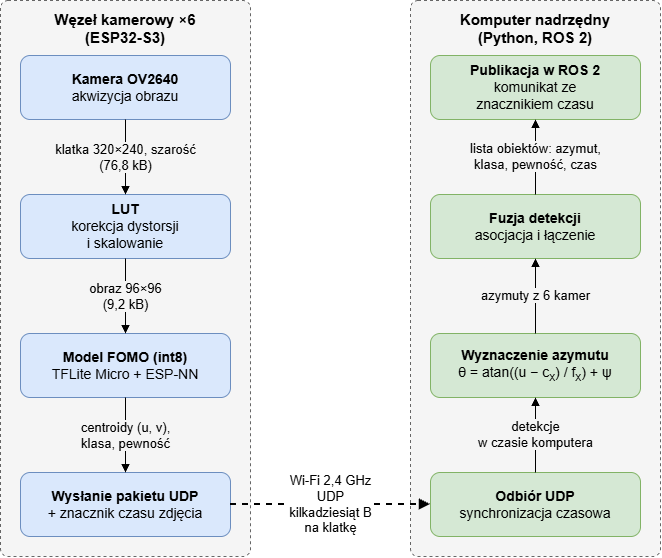

The diagram above was exported from draw.io. Its source (the exported page's mxGraphModel, read from the mxfile embedded in the PNG):
<mxGraphModel dx="1414" dy="783" grid="1" gridSize="10" guides="1" tooltips="1" connect="1" arrows="1" fold="1" page="1" pageScale="1" pageWidth="700" pageHeight="600" math="0" shadow="0">
  <root>
    <mxCell id="0" />
    <mxCell id="1" parent="0" />
    <mxCell id="laneNode" parent="1" style="rounded=1;arcSize=3;whiteSpace=wrap;html=1;verticalAlign=top;align=center;spacingTop=4;fillColor=#f5f5f5;strokeColor=#666666;dashed=1;fontStyle=1;fontSize=15;" value="Węzeł kamerowy ×6&lt;br&gt;(ESP32-S3)" vertex="1">
      <mxGeometry height="556" width="250" x="20" y="20" as="geometry" />
    </mxCell>
    <mxCell id="lanePC" parent="1" style="rounded=1;arcSize=3;whiteSpace=wrap;html=1;verticalAlign=top;align=center;spacingTop=4;fillColor=#f5f5f5;strokeColor=#666666;dashed=1;fontStyle=1;fontSize=15;" value="Komputer nadrzędny&lt;br&gt;(Python, ROS 2)" vertex="1">
      <mxGeometry height="556" width="250" x="430" y="20" as="geometry" />
    </mxCell>
    <mxCell id="b1" parent="1" style="rounded=1;whiteSpace=wrap;html=1;fillColor=#dae8fc;strokeColor=#6c8ebf;fontSize=14;" value="&lt;b&gt;Kamera OV2640&lt;/b&gt;&lt;br&gt;akwizycja obrazu" vertex="1">
      <mxGeometry height="64" width="210" x="40" y="75" as="geometry" />
    </mxCell>
    <mxCell id="b2" parent="1" style="rounded=1;whiteSpace=wrap;html=1;fillColor=#dae8fc;strokeColor=#6c8ebf;fontSize=14;" value="&lt;b&gt;LUT&lt;/b&gt;&lt;br&gt;korekcja dystorsji&lt;br&gt;i skalowanie" vertex="1">
      <mxGeometry height="64" width="210" x="40" y="214" as="geometry" />
    </mxCell>
    <mxCell id="b3" parent="1" style="rounded=1;whiteSpace=wrap;html=1;fillColor=#dae8fc;strokeColor=#6c8ebf;fontSize=14;" value="&lt;b&gt;Model FOMO (int8)&lt;/b&gt;&lt;br&gt;TFLite Micro + ESP-NN" vertex="1">
      <mxGeometry height="64" width="210" x="40" y="353" as="geometry" />
    </mxCell>
    <mxCell id="b4" parent="1" style="rounded=1;whiteSpace=wrap;html=1;fillColor=#dae8fc;strokeColor=#6c8ebf;fontSize=14;" value="&lt;b&gt;Wysłanie pakietu UDP&lt;/b&gt;&lt;br&gt;+ znacznik czasu zdjęcia" vertex="1">
      <mxGeometry height="64" width="210" x="40" y="492" as="geometry" />
    </mxCell>
    <mxCell id="b5" parent="1" style="rounded=1;whiteSpace=wrap;html=1;fillColor=#d5e8d4;strokeColor=#82b366;fontSize=14;" value="&lt;b&gt;Odbiór UDP&lt;/b&gt;&lt;br&gt;synchronizacja czasowa" vertex="1">
      <mxGeometry height="64" width="210" x="450" y="492" as="geometry" />
    </mxCell>
    <mxCell id="b6" parent="1" style="rounded=1;whiteSpace=wrap;html=1;fillColor=#d5e8d4;strokeColor=#82b366;fontSize=14;" value="&lt;b&gt;Wyznaczenie azymutu&lt;/b&gt;&lt;br&gt;θ = atan((u − c&lt;sub&gt;x&lt;/sub&gt;) / f&lt;sub&gt;x&lt;/sub&gt;) + ψ" vertex="1">
      <mxGeometry height="64" width="210" x="450" y="353" as="geometry" />
    </mxCell>
    <mxCell id="b7" parent="1" style="rounded=1;whiteSpace=wrap;html=1;fillColor=#d5e8d4;strokeColor=#82b366;fontSize=14;" value="&lt;b&gt;Fuzja detekcji&lt;/b&gt;&lt;br&gt;asocjacja i łączenie" vertex="1">
      <mxGeometry height="64" width="210" x="450" y="214" as="geometry" />
    </mxCell>
    <mxCell id="b8" parent="1" style="rounded=1;whiteSpace=wrap;html=1;fillColor=#d5e8d4;strokeColor=#82b366;fontSize=14;" value="&lt;b&gt;Publikacja w ROS 2&lt;/b&gt;&lt;br&gt;komunikat ze&lt;br&gt;znacznikiem czasu" vertex="1">
      <mxGeometry height="64" width="210" x="450" y="75" as="geometry" />
    </mxCell>
    <mxCell id="e1" edge="1" parent="1" source="b1" style="edgeStyle=orthogonalEdgeStyle;rounded=0;html=1;endArrow=block;endFill=1;labelBackgroundColor=#f5f5f5;fontSize=13;exitX=0.5;exitY=1;entryX=0.5;entryY=0;" target="b2" value="klatka 320×240, szarość&lt;br&gt;(76,8 kB)">
      <mxGeometry relative="1" as="geometry" />
    </mxCell>
    <mxCell id="e2" edge="1" parent="1" source="b2" style="edgeStyle=orthogonalEdgeStyle;rounded=0;html=1;endArrow=block;endFill=1;labelBackgroundColor=#f5f5f5;fontSize=13;exitX=0.5;exitY=1;entryX=0.5;entryY=0;" target="b3" value="obraz 96×96&lt;br&gt;(9,2 kB)">
      <mxGeometry relative="1" as="geometry" />
    </mxCell>
    <mxCell id="e3" edge="1" parent="1" source="b3" style="edgeStyle=orthogonalEdgeStyle;rounded=0;html=1;endArrow=block;endFill=1;labelBackgroundColor=#f5f5f5;fontSize=13;exitX=0.5;exitY=1;entryX=0.5;entryY=0;" target="b4" value="centroidy (u, v),&lt;br&gt;klasa, pewność">
      <mxGeometry relative="1" as="geometry" />
    </mxCell>
    <mxCell id="e4" edge="1" parent="1" source="b4" style="edgeStyle=orthogonalEdgeStyle;rounded=0;html=1;endArrow=block;endFill=1;dashed=1;strokeWidth=2;labelBackgroundColor=#ffffff;fontSize=13;exitX=1;exitY=0.5;entryX=0;entryY=0.5;" target="b5" value="Wi-Fi 2,4 GHz&lt;br&gt;UDP&lt;br&gt;kilkadziesiąt B&lt;br&gt;na klatkę">
      <mxGeometry relative="1" as="geometry" />
    </mxCell>
    <mxCell id="e5" edge="1" parent="1" source="b5" style="edgeStyle=orthogonalEdgeStyle;rounded=0;html=1;endArrow=block;endFill=1;labelBackgroundColor=#f5f5f5;fontSize=13;exitX=0.5;exitY=0;entryX=0.5;entryY=1;" target="b6" value="detekcje&lt;br&gt;w czasie komputera">
      <mxGeometry relative="1" as="geometry" />
    </mxCell>
    <mxCell id="e6" edge="1" parent="1" source="b6" style="edgeStyle=orthogonalEdgeStyle;rounded=0;html=1;endArrow=block;endFill=1;labelBackgroundColor=#f5f5f5;fontSize=13;exitX=0.5;exitY=0;entryX=0.5;entryY=1;" target="b7" value="azymuty z 6 kamer">
      <mxGeometry relative="1" as="geometry" />
    </mxCell>
    <mxCell id="e7" edge="1" parent="1" source="b7" style="edgeStyle=orthogonalEdgeStyle;rounded=0;html=1;endArrow=block;endFill=1;labelBackgroundColor=#f5f5f5;fontSize=13;exitX=0.5;exitY=0;entryX=0.5;entryY=1;" target="b8" value="lista obiektów: azymut,&lt;br&gt;klasa, pewność, czas">
      <mxGeometry relative="1" as="geometry" />
    </mxCell>
  </root>
</mxGraphModel>